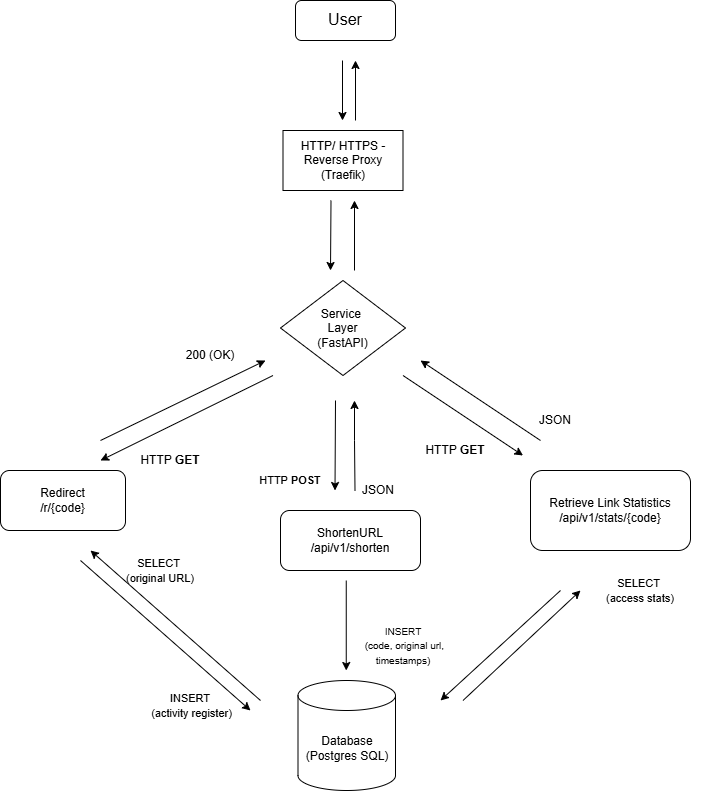

The diagram above was exported from draw.io. Its source (the exported page's mxGraphModel, read from the mxfile embedded in the PNG):
<mxGraphModel dx="1034" dy="570" grid="1" gridSize="10" guides="1" tooltips="1" connect="1" arrows="1" fold="1" page="1" pageScale="1" pageWidth="850" pageHeight="1100" math="0" shadow="0">
  <root>
    <mxCell id="0" />
    <mxCell id="1" parent="0" />
    <mxCell id="2IRDi4dWd8aJ71xYrTsz-1" value="&lt;div style=&quot;line-height: 140%;&quot;&gt;&lt;font style=&quot;font-size: 16px;&quot;&gt;User&lt;/font&gt;&lt;/div&gt;" style="rounded=1;whiteSpace=wrap;html=1;" parent="1" vertex="1">
      <mxGeometry x="365" y="30" width="100" height="40" as="geometry" />
    </mxCell>
    <mxCell id="2IRDi4dWd8aJ71xYrTsz-2" value="" style="endArrow=classic;html=1;rounded=0;" parent="1" edge="1">
      <mxGeometry width="50" height="50" relative="1" as="geometry">
        <mxPoint x="412" y="90" as="sourcePoint" />
        <mxPoint x="412" y="150" as="targetPoint" />
        <Array as="points" />
      </mxGeometry>
    </mxCell>
    <mxCell id="2IRDi4dWd8aJ71xYrTsz-5" value="HTTP/ HTTPS - Reverse Proxy&lt;div&gt;(Traefik)&lt;/div&gt;" style="rounded=0;whiteSpace=wrap;html=1;" parent="1" vertex="1">
      <mxGeometry x="352.5" y="160" width="120" height="60" as="geometry" />
    </mxCell>
    <mxCell id="2IRDi4dWd8aJ71xYrTsz-6" value="" style="endArrow=classic;html=1;rounded=0;" parent="1" edge="1">
      <mxGeometry width="50" height="50" relative="1" as="geometry">
        <mxPoint x="400.5" y="230" as="sourcePoint" />
        <mxPoint x="400" y="300" as="targetPoint" />
        <Array as="points">
          <mxPoint x="400" y="230" />
        </Array>
      </mxGeometry>
    </mxCell>
    <mxCell id="2IRDi4dWd8aJ71xYrTsz-9" value="Service&amp;nbsp;&lt;div&gt;Layer&lt;/div&gt;&lt;div&gt;(FastAPI)&lt;/div&gt;" style="rhombus;whiteSpace=wrap;html=1;" parent="1" vertex="1">
      <mxGeometry x="350" y="310" width="125" height="95" as="geometry" />
    </mxCell>
    <mxCell id="2IRDi4dWd8aJ71xYrTsz-11" value="" style="endArrow=classic;html=1;rounded=0;" parent="1" edge="1">
      <mxGeometry width="50" height="50" relative="1" as="geometry">
        <mxPoint x="342.5" y="405" as="sourcePoint" />
        <mxPoint x="170" y="490" as="targetPoint" />
      </mxGeometry>
    </mxCell>
    <mxCell id="2IRDi4dWd8aJ71xYrTsz-12" value="" style="endArrow=classic;html=1;rounded=0;" parent="1" edge="1">
      <mxGeometry width="50" height="50" relative="1" as="geometry">
        <mxPoint x="405" y="430" as="sourcePoint" />
        <mxPoint x="404.5" y="520" as="targetPoint" />
      </mxGeometry>
    </mxCell>
    <mxCell id="2IRDi4dWd8aJ71xYrTsz-13" value="" style="endArrow=classic;html=1;rounded=0;" parent="1" edge="1">
      <mxGeometry width="50" height="50" relative="1" as="geometry">
        <mxPoint x="472.5" y="405" as="sourcePoint" />
        <mxPoint x="592.5" y="485" as="targetPoint" />
      </mxGeometry>
    </mxCell>
    <mxCell id="2IRDi4dWd8aJ71xYrTsz-14" value="ShortenURL&lt;div&gt;/api/v1/shorten&lt;/div&gt;" style="rounded=1;whiteSpace=wrap;html=1;" parent="1" vertex="1">
      <mxGeometry x="350" y="540" width="140" height="60" as="geometry" />
    </mxCell>
    <mxCell id="2IRDi4dWd8aJ71xYrTsz-15" value="&lt;font&gt;HTTP &lt;b&gt;POST&lt;/b&gt;&lt;/font&gt;" style="text;html=1;whiteSpace=wrap;strokeColor=none;fillColor=none;align=center;verticalAlign=middle;rounded=0;rotation=0;fontSize=11;" parent="1" vertex="1">
      <mxGeometry x="320" y="500" width="80" height="20" as="geometry" />
    </mxCell>
    <mxCell id="2IRDi4dWd8aJ71xYrTsz-16" value="Database&lt;div&gt;(Postgres SQL)&lt;/div&gt;" style="shape=cylinder3;whiteSpace=wrap;html=1;boundedLbl=1;backgroundOutline=1;size=15;" parent="1" vertex="1">
      <mxGeometry x="367.5" y="710" width="97.5" height="110" as="geometry" />
    </mxCell>
    <mxCell id="2IRDi4dWd8aJ71xYrTsz-17" value="" style="endArrow=classic;html=1;rounded=0;" parent="1" edge="1">
      <mxGeometry width="50" height="50" relative="1" as="geometry">
        <mxPoint x="415.75" y="610" as="sourcePoint" />
        <mxPoint x="415.75" y="700" as="targetPoint" />
      </mxGeometry>
    </mxCell>
    <mxCell id="2IRDi4dWd8aJ71xYrTsz-18" value="" style="endArrow=classic;html=1;rounded=0;" parent="1" edge="1">
      <mxGeometry width="50" height="50" relative="1" as="geometry">
        <mxPoint x="424.5" y="520" as="sourcePoint" />
        <mxPoint x="424" y="430" as="targetPoint" />
        <Array as="points">
          <mxPoint x="424" y="470" />
        </Array>
      </mxGeometry>
    </mxCell>
    <mxCell id="2IRDi4dWd8aJ71xYrTsz-19" value="JSON" style="text;html=1;whiteSpace=wrap;strokeColor=none;fillColor=none;align=center;verticalAlign=middle;rounded=0;" parent="1" vertex="1">
      <mxGeometry x="422.5" y="510" width="50" height="20" as="geometry" />
    </mxCell>
    <mxCell id="2IRDi4dWd8aJ71xYrTsz-20" value="" style="endArrow=classic;html=1;rounded=0;" parent="1" edge="1">
      <mxGeometry width="50" height="50" relative="1" as="geometry">
        <mxPoint x="424" y="300" as="sourcePoint" />
        <mxPoint x="424" y="230" as="targetPoint" />
        <Array as="points" />
      </mxGeometry>
    </mxCell>
    <mxCell id="2IRDi4dWd8aJ71xYrTsz-21" value="HTTP &lt;b&gt;GET&lt;/b&gt;" style="text;html=1;whiteSpace=wrap;strokeColor=none;fillColor=none;align=center;verticalAlign=middle;rounded=0;" parent="1" vertex="1">
      <mxGeometry x="205" y="480" width="70" height="20" as="geometry" />
    </mxCell>
    <mxCell id="2IRDi4dWd8aJ71xYrTsz-22" value="Redirect&lt;br&gt;&lt;div&gt;/r/{code}&lt;/div&gt;" style="rounded=1;whiteSpace=wrap;html=1;" parent="1" vertex="1">
      <mxGeometry x="70" y="500" width="125" height="60" as="geometry" />
    </mxCell>
    <mxCell id="2IRDi4dWd8aJ71xYrTsz-23" value="" style="endArrow=classic;html=1;rounded=0;" parent="1" edge="1">
      <mxGeometry width="50" height="50" relative="1" as="geometry">
        <mxPoint x="170" y="470" as="sourcePoint" />
        <mxPoint x="335" y="390" as="targetPoint" />
      </mxGeometry>
    </mxCell>
    <mxCell id="2IRDi4dWd8aJ71xYrTsz-24" value="200 (OK)" style="text;html=1;whiteSpace=wrap;strokeColor=none;fillColor=none;align=center;verticalAlign=middle;rounded=0;" parent="1" vertex="1">
      <mxGeometry x="250" y="370" width="60" height="30" as="geometry" />
    </mxCell>
    <mxCell id="2IRDi4dWd8aJ71xYrTsz-25" value="" style="endArrow=classic;html=1;rounded=0;" parent="1" edge="1">
      <mxGeometry width="50" height="50" relative="1" as="geometry">
        <mxPoint x="150" y="590" as="sourcePoint" />
        <mxPoint x="320" y="740" as="targetPoint" />
      </mxGeometry>
    </mxCell>
    <mxCell id="2IRDi4dWd8aJ71xYrTsz-26" value="&lt;font style=&quot;font-size: 11px;&quot;&gt;SELECT&amp;nbsp;&lt;/font&gt;&lt;div&gt;&lt;font style=&quot;font-size: 11px;&quot;&gt;(original URL)&lt;/font&gt;&lt;/div&gt;" style="text;html=1;whiteSpace=wrap;strokeColor=none;fillColor=none;align=center;verticalAlign=middle;rounded=0;" parent="1" vertex="1">
      <mxGeometry x="160" y="590" width="140" height="20" as="geometry" />
    </mxCell>
    <mxCell id="2IRDi4dWd8aJ71xYrTsz-27" value="" style="endArrow=classic;html=1;rounded=0;" parent="1" edge="1">
      <mxGeometry width="50" height="50" relative="1" as="geometry">
        <mxPoint x="330" y="730" as="sourcePoint" />
        <mxPoint x="160" y="580" as="targetPoint" />
      </mxGeometry>
    </mxCell>
    <mxCell id="2IRDi4dWd8aJ71xYrTsz-33" value="&lt;font style=&quot;font-size: 11px;&quot;&gt;INSERT&lt;/font&gt;&lt;div&gt;&lt;font style=&quot;font-size: 11px;&quot;&gt;&amp;nbsp;(activity register)&lt;/font&gt;&lt;/div&gt;" style="text;html=1;whiteSpace=wrap;strokeColor=none;fillColor=none;align=center;verticalAlign=middle;rounded=0;" parent="1" vertex="1">
      <mxGeometry x="210" y="720" width="100" height="30" as="geometry" />
    </mxCell>
    <mxCell id="2IRDi4dWd8aJ71xYrTsz-36" value="" style="endArrow=classic;html=1;rounded=0;" parent="1" edge="1">
      <mxGeometry width="50" height="50" relative="1" as="geometry">
        <mxPoint x="425" y="150" as="sourcePoint" />
        <mxPoint x="425" y="90" as="targetPoint" />
        <Array as="points" />
      </mxGeometry>
    </mxCell>
    <mxCell id="2IRDi4dWd8aJ71xYrTsz-37" value="Retrieve Link Statistics&lt;div&gt;/api/v1/stats/{code}&lt;/div&gt;" style="rounded=1;whiteSpace=wrap;html=1;" parent="1" vertex="1">
      <mxGeometry x="600" y="500" width="160" height="80" as="geometry" />
    </mxCell>
    <mxCell id="2IRDi4dWd8aJ71xYrTsz-39" value="" style="endArrow=classic;html=1;rounded=0;" parent="1" edge="1">
      <mxGeometry width="50" height="50" relative="1" as="geometry">
        <mxPoint x="630" y="620" as="sourcePoint" />
        <mxPoint x="510" y="730" as="targetPoint" />
      </mxGeometry>
    </mxCell>
    <mxCell id="2IRDi4dWd8aJ71xYrTsz-40" value="HTTP &lt;b&gt;GET&lt;/b&gt;" style="text;html=1;whiteSpace=wrap;strokeColor=none;fillColor=none;align=center;verticalAlign=middle;rounded=0;" parent="1" vertex="1">
      <mxGeometry x="490" y="470" width="70" height="20" as="geometry" />
    </mxCell>
    <mxCell id="2IRDi4dWd8aJ71xYrTsz-43" value="" style="endArrow=classic;html=1;rounded=0;" parent="1" edge="1">
      <mxGeometry width="50" height="50" relative="1" as="geometry">
        <mxPoint x="610" y="470" as="sourcePoint" />
        <mxPoint x="490" y="390" as="targetPoint" />
      </mxGeometry>
    </mxCell>
    <mxCell id="2IRDi4dWd8aJ71xYrTsz-44" value="JSON" style="text;html=1;whiteSpace=wrap;strokeColor=none;fillColor=none;align=center;verticalAlign=middle;rounded=0;" parent="1" vertex="1">
      <mxGeometry x="600" y="440" width="50" height="20" as="geometry" />
    </mxCell>
    <mxCell id="2IRDi4dWd8aJ71xYrTsz-46" value="&lt;font style=&quot;font-size: 10px;&quot;&gt;INSERT&lt;/font&gt;&lt;div&gt;&lt;font style=&quot;font-size: 10px;&quot;&gt;&amp;nbsp;(code, original url, timestamps)&lt;/font&gt;&lt;/div&gt;" style="text;html=1;whiteSpace=wrap;strokeColor=none;fillColor=none;align=center;verticalAlign=middle;rounded=0;" parent="1" vertex="1">
      <mxGeometry x="422.5" y="660" width="100" height="30" as="geometry" />
    </mxCell>
    <mxCell id="2IRDi4dWd8aJ71xYrTsz-47" value="&lt;font style=&quot;font-size: 11px;&quot;&gt;SELECT&amp;nbsp;&lt;/font&gt;&lt;div&gt;&lt;font style=&quot;font-size: 11px;&quot;&gt;(access stats)&lt;/font&gt;&lt;/div&gt;" style="text;html=1;whiteSpace=wrap;strokeColor=none;fillColor=none;align=center;verticalAlign=middle;rounded=0;" parent="1" vertex="1">
      <mxGeometry x="640" y="610" width="140" height="20" as="geometry" />
    </mxCell>
    <mxCell id="2IRDi4dWd8aJ71xYrTsz-48" value="" style="endArrow=classic;html=1;rounded=0;" parent="1" edge="1">
      <mxGeometry width="50" height="50" relative="1" as="geometry">
        <mxPoint x="532.5" y="730" as="sourcePoint" />
        <mxPoint x="650" y="620" as="targetPoint" />
      </mxGeometry>
    </mxCell>
  </root>
</mxGraphModel>